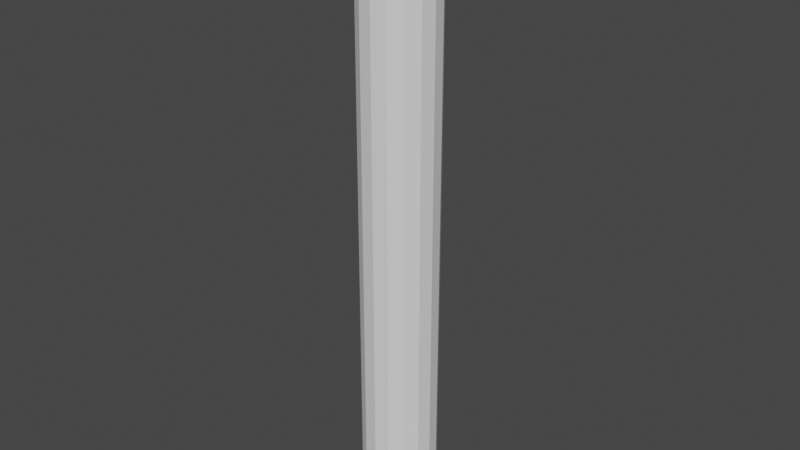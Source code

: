 # Source: arbol.blend  (saved by Blender 2.91.10; exported with 4.5.12 LTS)
import bpy
from mathutils import Matrix  # noqa: F401  (used for matrix-valued properties, if any)

bpy.ops.wm.read_factory_settings(use_empty=True)
scene = bpy.context.scene
scene.name = 'Scene'

# ---- collections
col_collection = bpy.data.collections.new('Collection'); scene.collection.children.link(col_collection)

# ---- world
world_world = bpy.data.worlds.new('World'); scene.world = world_world
world_world.use_nodes = True; world_world.node_tree.nodes.clear()
_N = world_world.node_tree.nodes; _L = world_world.node_tree.links
n0 = _N.new('ShaderNodeOutputWorld'); n0.name = 'World Output'; n0.location = (300, 300)
n1 = _N.new('ShaderNodeBackground'); n1.name = 'Background'; n1.location = (10, 300)
n1.inputs[0].default_value = (0.05088, 0.05088, 0.05088, 1.0)
_L.new(n1.outputs[0], n0.inputs[0])
n0.is_active_output = True
world_world.color = (0.05088, 0.05088, 0.05088)
world_world.use_sun_shadow = False
world_world.sun_shadow_jitter_overblur = 0.0

# ---- meshes
me_cylinder_001 = bpy.data.meshes.new('Cylinder.001')
me_cylinder_001.from_pydata([(0.0, 1.0, -1.0), (0.0, 1.0, 15.27), (0.3827, 0.9239, -1.0), (0.3827, 0.9239, 15.27), (0.7071, 0.7071, -1.0), (0.7071, 0.7071, 15.27), (0.9239, 0.3827, -1.0), (0.9239, 0.3827, 15.27), (1.0, -4.371e-08, -1.0), (1.0, -4.371e-08, 15.27), (0.9239, -0.3827, -1.0), (0.9239, -0.3827, 15.27), (0.7071, -0.7071, -1.0), (0.7071, -0.7071, 15.27), (0.3827, -0.9239, -1.0), (0.3827, -0.9239, 15.27), (1.51e-07, -1.0, -1.0), (1.51e-07, -1.0, 15.27), (-0.3827, -0.9239, -1.0), (-0.3827, -0.9239, 15.27), (-0.7071, -0.7071, -1.0), (-0.7071, -0.7071, 15.27), (-0.9239, -0.3827, -1.0), (-0.9239, -0.3827, 15.27), (-1.0, 1.192e-08, -1.0), (-1.0, 1.192e-08, 15.27), (-0.9239, 0.3827, -1.0), (-0.9239, 0.3827, 15.27), (-0.7071, 0.7071, -1.0), (-0.7071, 0.7071, 15.27), (-0.3827, 0.9239, -1.0), (-0.3827, 0.9239, 15.27), (0.0, 1.0, 13.64), (0.0, 1.0, 0.6363), (0.0, 1.0, 11.04), (0.0, 1.0, 8.436), (0.0, 1.0, 5.836), (0.0, 1.0, 3.236), (0.3827, 0.9239, 0.6363), (0.3827, 0.9239, 13.64), (0.3827, 0.9239, 3.236), (0.3827, 0.9239, 5.836), (0.3827, 0.9239, 8.436), (0.3827, 0.9239, 11.04), (0.7071, 0.7071, 0.6363), (0.7071, 0.7071, 13.64), (0.7071, 0.7071, 3.236), (0.7071, 0.7071, 5.836), (0.7071, 0.7071, 8.436), (0.7071, 0.7071, 11.04), (0.9239, 0.3827, 0.6363), (0.9239, 0.3827, 13.64), (0.9239, 0.3827, 3.236), (0.9239, 0.3827, 5.836), (0.9239, 0.3827, 8.436), (0.9239, 0.3827, 11.04), (1.0, -4.371e-08, 0.6363), (1.0, -4.371e-08, 13.64), (1.0, -4.371e-08, 3.236), (1.0, -4.371e-08, 5.836), (1.0, -4.371e-08, 8.436), (1.0, -4.371e-08, 11.04), (0.9239, -0.3827, 0.6363), (0.9239, -0.3827, 13.64), (0.9239, -0.3827, 3.236), (0.9239, -0.3827, 5.836), (0.9239, -0.3827, 8.436), (0.9239, -0.3827, 11.04), (0.7071, -0.7071, 0.6363), (0.7071, -0.7071, 13.64), (0.7071, -0.7071, 3.236), (0.7071, -0.7071, 5.836), (0.7071, -0.7071, 8.436), (0.7071, -0.7071, 11.04), (0.3827, -0.9239, 0.6363), (0.3827, -0.9239, 13.64), (0.3827, -0.9239, 3.236), (0.3827, -0.9239, 5.836), (0.3827, -0.9239, 8.436), (0.3827, -0.9239, 11.04), (1.51e-07, -1.0, 0.6363), (1.51e-07, -1.0, 13.64), (1.51e-07, -1.0, 3.236), (1.51e-07, -1.0, 5.836), (1.51e-07, -1.0, 8.436), (1.51e-07, -1.0, 11.04), (-0.3827, -0.9239, 0.6363), (-0.3827, -0.9239, 13.64), (-0.3827, -0.9239, 3.236), (-0.3827, -0.9239, 5.836), (-0.3827, -0.9239, 8.436), (-0.3827, -0.9239, 11.04), (-0.7071, -0.7071, 0.6363), (-0.7071, -0.7071, 13.64), (-0.7071, -0.7071, 3.236), (-0.7071, -0.7071, 5.836), (-0.7071, -0.7071, 8.436), (-0.7071, -0.7071, 11.04), (-0.9239, -0.3827, 0.6363), (-0.9239, -0.3827, 13.64), (-0.9239, -0.3827, 3.236), (-0.9239, -0.3827, 5.836), (-0.9239, -0.3827, 8.436), (-0.9239, -0.3827, 11.04), (-1.0, 1.192e-08, 0.6363), (-1.0, 1.192e-08, 13.64), (-1.0, 1.192e-08, 3.236), (-1.0, 1.192e-08, 5.836), (-1.0, 1.192e-08, 8.436), (-1.0, 1.192e-08, 11.04), (-0.9239, 0.3827, 0.6363), (-0.9239, 0.3827, 13.64), (-0.9239, 0.3827, 3.236), (-0.9239, 0.3827, 5.836), (-0.9239, 0.3827, 8.436), (-0.9239, 0.3827, 11.04), (-0.7071, 0.7071, 0.6363), (-0.7071, 0.7071, 13.64), (-0.7071, 0.7071, 3.236), (-0.7071, 0.7071, 5.836), (-0.7071, 0.7071, 8.436), (-0.7071, 0.7071, 11.04), (-0.3827, 0.9239, 0.6363), (-0.3827, 0.9239, 13.64), (-0.3827, 0.9239, 3.236), (-0.3827, 0.9239, 5.836), (-0.3827, 0.9239, 8.436), (-0.3827, 0.9239, 11.04)], [], [(30, 122, 33, 0), (4, 44, 50, 6), (6, 50, 56, 8), (8, 56, 62, 10), (10, 62, 68, 12), (12, 68, 74, 14), (14, 74, 80, 16), (16, 80, 86, 18), (18, 86, 92, 20), (20, 92, 98, 22), (22, 98, 104, 24), (24, 104, 110, 26), (26, 110, 116, 28), (28, 116, 122, 30), (3, 1, 31, 29, 27, 25, 23, 21, 19, 17, 15, 13, 11, 9, 7, 5), (0, 33, 38, 2), (0, 2, 4, 6, 8, 10, 12, 14, 16, 18, 20, 22, 24, 26, 28, 30), (2, 38, 44, 4), (117, 29, 31, 123), (111, 27, 29, 117), (105, 25, 27, 111), (99, 23, 25, 105), (93, 21, 23, 99), (87, 19, 21, 93), (81, 17, 19, 87), (75, 15, 17, 81), (69, 13, 15, 75), (63, 11, 13, 69), (57, 9, 11, 63), (51, 7, 9, 57), (45, 5, 7, 51), (39, 3, 5, 45), (32, 1, 3, 39), (123, 32, 34, 127), (127, 34, 35, 126), (126, 35, 36, 125), (125, 36, 37, 124), (124, 37, 33, 122), (117, 123, 127, 121), (121, 127, 126, 120), (120, 126, 125, 119), (119, 125, 124, 118), (118, 124, 122, 116), (111, 117, 121, 115), (115, 121, 120, 114), (114, 120, 119, 113), (113, 119, 118, 112), (112, 118, 116, 110), (105, 111, 115, 109), (109, 115, 114, 108), (108, 114, 113, 107), (107, 113, 112, 106), (106, 112, 110, 104), (99, 105, 109, 103), (103, 109, 108, 102), (102, 108, 107, 101), (101, 107, 106, 100), (100, 106, 104, 98), (93, 99, 103, 97), (97, 103, 102, 96), (96, 102, 101, 95), (95, 101, 100, 94), (94, 100, 98, 92), (87, 93, 97, 91), (91, 97, 96, 90), (90, 96, 95, 89), (89, 95, 94, 88), (88, 94, 92, 86), (81, 87, 91, 85), (85, 91, 90, 84), (84, 90, 89, 83), (83, 89, 88, 82), (82, 88, 86, 80), (75, 81, 85, 79), (79, 85, 84, 78), (78, 84, 83, 77), (77, 83, 82, 76), (76, 82, 80, 74), (69, 75, 79, 73), (73, 79, 78, 72), (72, 78, 77, 71), (71, 77, 76, 70), (70, 76, 74, 68), (63, 69, 73, 67), (67, 73, 72, 66), (66, 72, 71, 65), (65, 71, 70, 64), (64, 70, 68, 62), (57, 63, 67, 61), (61, 67, 66, 60), (60, 66, 65, 59), (59, 65, 64, 58), (58, 64, 62, 56), (51, 57, 61, 55), (55, 61, 60, 54), (54, 60, 59, 53), (53, 59, 58, 52), (52, 58, 56, 50), (45, 51, 55, 49), (49, 55, 54, 48), (48, 54, 53, 47), (47, 53, 52, 46), (46, 52, 50, 44), (39, 45, 49, 43), (43, 49, 48, 42), (42, 48, 47, 41), (41, 47, 46, 40), (40, 46, 44, 38), (32, 39, 43, 34), (34, 43, 42, 35), (35, 42, 41, 36), (36, 41, 40, 37), (37, 40, 38, 33), (123, 31, 1, 32)])
_uv = me_cylinder_001.uv_layers.new(name='UVMap')
_uv.uv.foreach_set('vector', [0.0625, 0.5, 0.0625, 0.5503, 0.0, 0.5503, 0.0, 0.5, 0.875, 0.5, 0.875, 0.5503, 0.8125, 0.5503, 0.8125, 0.5, 0.8125, 0.5, 0.8125, 0.5503, 0.75, 0.5503, 0.75, 0.5, 0.75, 0.5, 0.75, 0.5503, 0.6875, 0.5503, 0.6875, 0.5, 0.6875, 0.5, 0.6875, 0.5503, 0.625, 0.5503, 0.625, 0.5, 0.625, 0.5, 0.625, 0.5503, 0.5625, 0.5503, 0.5625, 0.5, 0.5625, 0.5, 0.5625, 0.5503, 0.5, 0.5503, 0.5, 0.5, 0.5, 0.5, 0.5, 0.5503, 0.4375, 0.5503, 0.4375, 0.5, 0.4375, 0.5, 0.4375, 0.5503, 0.375, 0.5503, 0.375, 0.5, 0.375, 0.5, 0.375, 0.5503, 0.3125, 0.5503, 0.3125, 0.5, 0.3125, 0.5, 0.3125, 0.5503, 0.25, 0.5503, 0.25, 0.5, 0.25, 0.5, 0.25, 0.5503, 0.1875, 0.5503, 0.1875, 0.5, 0.1875, 0.5, 0.1875, 0.5503, 0.125, 0.5503, 0.125, 0.5, 0.125, 0.5, 0.125, 0.5503, 0.0625, 0.5503, 0.0625, 0.5, 0.3418, 0.4717, 0.25, 0.49, 0.1582, 0.4717, 0.08029, 0.4197, 0.02827, 0.3418, 0.01, 0.25, 0.02827, 0.1582, 0.08029, 0.08029, 0.1582, 0.02827, 0.25, 0.01, 0.3418, 0.02827, 0.4197, 0.08029, 0.4717, 0.1582, 0.49, 0.25, 0.4717, 0.3418, 0.4197, 0.4197, 1.0, 0.5, 1.0, 0.5503, 0.9375, 0.5503, 0.9375, 0.5, 0.75, 0.49, 0.8418, 0.4717, 0.9197, 0.4197, 0.9717, 0.3418, 0.99, 0.25, 0.9717, 0.1582, 0.9197, 0.08029, 0.8418, 0.02827, 0.75, 0.01, 0.6582, 0.02827, 0.5803, 0.08029, 0.5283, 0.1582, 0.51, 0.25, 0.5283, 0.3418, 0.5803, 0.4197, 0.6582, 0.4717, 0.9375, 0.5, 0.9375, 0.5503, 0.875, 0.5503, 0.875, 0.5, 0.125, 0.9497, 0.125, 1.0, 0.0625, 1.0, 0.0625, 0.9497, 0.1875, 0.9497, 0.1875, 1.0, 0.125, 1.0, 0.125, 0.9497, 0.25, 0.9497, 0.25, 1.0, 0.1875, 1.0, 0.1875, 0.9497, 0.3125, 0.9497, 0.3125, 1.0, 0.25, 1.0, 0.25, 0.9497, 0.375, 0.9497, 0.375, 1.0, 0.3125, 1.0, 0.3125, 0.9497, 0.4375, 0.9497, 0.4375, 1.0, 0.375, 1.0, 0.375, 0.9497, 0.5, 0.9497, 0.5, 1.0, 0.4375, 1.0, 0.4375, 0.9497, 0.5625, 0.9497, 0.5625, 1.0, 0.5, 1.0, 0.5, 0.9497, 0.625, 0.9497, 0.625, 1.0, 0.5625, 1.0, 0.5625, 0.9497, 0.6875, 0.9497, 0.6875, 1.0, 0.625, 1.0, 0.625, 0.9497, 0.75, 0.9497, 0.75, 1.0, 0.6875, 1.0, 0.6875, 0.9497, 0.8125, 0.9497, 0.8125, 1.0, 0.75, 1.0, 0.75, 0.9497, 0.875, 0.9497, 0.875, 1.0, 0.8125, 1.0, 0.8125, 0.9497, 0.9375, 0.9497, 0.9375, 1.0, 0.875, 1.0, 0.875, 0.9497, 1.0, 0.9497, 1.0, 1.0, 0.9375, 1.0, 0.9375, 0.9497, 0.0625, 0.9497, 0.0, 0.9497, 0.0, 0.8698, 0.0625, 0.8698, 0.0625, 0.8698, 0.0, 0.8698, 0.0, 0.7899, 0.0625, 0.7899, 0.0625, 0.7899, 0.0, 0.7899, 0.0, 0.7101, 0.0625, 0.7101, 0.0625, 0.7101, 0.0, 0.7101, 0.0, 0.6302, 0.0625, 0.6302, 0.0625, 0.6302, 0.0, 0.6302, 0.0, 0.5503, 0.0625, 0.5503, 0.125, 0.9497, 0.0625, 0.9497, 0.0625, 0.8698, 0.125, 0.8698, 0.125, 0.8698, 0.0625, 0.8698, 0.0625, 0.7899, 0.125, 0.7899, 0.125, 0.7899, 0.0625, 0.7899, 0.0625, 0.7101, 0.125, 0.7101, 0.125, 0.7101, 0.0625, 0.7101, 0.0625, 0.6302, 0.125, 0.6302, 0.125, 0.6302, 0.0625, 0.6302, 0.0625, 0.5503, 0.125, 0.5503, 0.1875, 0.9497, 0.125, 0.9497, 0.125, 0.8698, 0.1875, 0.8698, 0.1875, 0.8698, 0.125, 0.8698, 0.125, 0.7899, 0.1875, 0.7899, 0.1875, 0.7899, 0.125, 0.7899, 0.125, 0.7101, 0.1875, 0.7101, 0.1875, 0.7101, 0.125, 0.7101, 0.125, 0.6302, 0.1875, 0.6302, 0.1875, 0.6302, 0.125, 0.6302, 0.125, 0.5503, 0.1875, 0.5503, 0.25, 0.9497, 0.1875, 0.9497, 0.1875, 0.8698, 0.25, 0.8698, 0.25, 0.8698, 0.1875, 0.8698, 0.1875, 0.7899, 0.25, 0.7899, 0.25, 0.7899, 0.1875, 0.7899, 0.1875, 0.7101, 0.25, 0.7101, 0.25, 0.7101, 0.1875, 0.7101, 0.1875, 0.6302, 0.25, 0.6302, 0.25, 0.6302, 0.1875, 0.6302, 0.1875, 0.5503, 0.25, 0.5503, 0.3125, 0.9497, 0.25, 0.9497, 0.25, 0.8698, 0.3125, 0.8698, 0.3125, 0.8698, 0.25, 0.8698, 0.25, 0.7899, 0.3125, 0.7899, 0.3125, 0.7899, 0.25, 0.7899, 0.25, 0.7101, 0.3125, 0.7101, 0.3125, 0.7101, 0.25, 0.7101, 0.25, 0.6302, 0.3125, 0.6302, 0.3125, 0.6302, 0.25, 0.6302, 0.25, 0.5503, 0.3125, 0.5503, 0.375, 0.9497, 0.3125, 0.9497, 0.3125, 0.8698, 0.375, 0.8698, 0.375, 0.8698, 0.3125, 0.8698, 0.3125, 0.7899, 0.375, 0.7899, 0.375, 0.7899, 0.3125, 0.7899, 0.3125, 0.7101, 0.375, 0.7101, 0.375, 0.7101, 0.3125, 0.7101, 0.3125, 0.6302, 0.375, 0.6302, 0.375, 0.6302, 0.3125, 0.6302, 0.3125, 0.5503, 0.375, 0.5503, 0.4375, 0.9497, 0.375, 0.9497, 0.375, 0.8698, 0.4375, 0.8698, 0.4375, 0.8698, 0.375, 0.8698, 0.375, 0.7899, 0.4375, 0.7899, 0.4375, 0.7899, 0.375, 0.7899, 0.375, 0.7101, 0.4375, 0.7101, 0.4375, 0.7101, 0.375, 0.7101, 0.375, 0.6302, 0.4375, 0.6302, 0.4375, 0.6302, 0.375, 0.6302, 0.375, 0.5503, 0.4375, 0.5503, 0.5, 0.9497, 0.4375, 0.9497, 0.4375, 0.8698, 0.5, 0.8698, 0.5, 0.8698, 0.4375, 0.8698, 0.4375, 0.7899, 0.5, 0.7899, 0.5, 0.7899, 0.4375, 0.7899, 0.4375, 0.7101, 0.5, 0.7101, 0.5, 0.7101, 0.4375, 0.7101, 0.4375, 0.6302, 0.5, 0.6302, 0.5, 0.6302, 0.4375, 0.6302, 0.4375, 0.5503, 0.5, 0.5503, 0.5625, 0.9497, 0.5, 0.9497, 0.5, 0.8698, 0.5625, 0.8698, 0.5625, 0.8698, 0.5, 0.8698, 0.5, 0.7899, 0.5625, 0.7899, 0.5625, 0.7899, 0.5, 0.7899, 0.5, 0.7101, 0.5625, 0.7101, 0.5625, 0.7101, 0.5, 0.7101, 0.5, 0.6302, 0.5625, 0.6302, 0.5625, 0.6302, 0.5, 0.6302, 0.5, 0.5503, 0.5625, 0.5503, 0.625, 0.9497, 0.5625, 0.9497, 0.5625, 0.8698, 0.625, 0.8698, 0.625, 0.8698, 0.5625, 0.8698, 0.5625, 0.7899, 0.625, 0.7899, 0.625, 0.7899, 0.5625, 0.7899, 0.5625, 0.7101, 0.625, 0.7101, 0.625, 0.7101, 0.5625, 0.7101, 0.5625, 0.6302, 0.625, 0.6302, 0.625, 0.6302, 0.5625, 0.6302, 0.5625, 0.5503, 0.625, 0.5503, 0.6875, 0.9497, 0.625, 0.9497, 0.625, 0.8698, 0.6875, 0.8698, 0.6875, 0.8698, 0.625, 0.8698, 0.625, 0.7899, 0.6875, 0.7899, 0.6875, 0.7899, 0.625, 0.7899, 0.625, 0.7101, 0.6875, 0.7101, 0.6875, 0.7101, 0.625, 0.7101, 0.625, 0.6302, 0.6875, 0.6302, 0.6875, 0.6302, 0.625, 0.6302, 0.625, 0.5503, 0.6875, 0.5503, 0.75, 0.9497, 0.6875, 0.9497, 0.6875, 0.8698, 0.75, 0.8698, 0.75, 0.8698, 0.6875, 0.8698, 0.6875, 0.7899, 0.75, 0.7899, 0.75, 0.7899, 0.6875, 0.7899, 0.6875, 0.7101, 0.75, 0.7101, 0.75, 0.7101, 0.6875, 0.7101, 0.6875, 0.6302, 0.75, 0.6302, 0.75, 0.6302, 0.6875, 0.6302, 0.6875, 0.5503, 0.75, 0.5503, 0.8125, 0.9497, 0.75, 0.9497, 0.75, 0.8698, 0.8125, 0.8698, 0.8125, 0.8698, 0.75, 0.8698, 0.75, 0.7899, 0.8125, 0.7899, 0.8125, 0.7899, 0.75, 0.7899, 0.75, 0.7101, 0.8125, 0.7101, 0.8125, 0.7101, 0.75, 0.7101, 0.75, 0.6302, 0.8125, 0.6302, 0.8125, 0.6302, 0.75, 0.6302, 0.75, 0.5503, 0.8125, 0.5503, 0.875, 0.9497, 0.8125, 0.9497, 0.8125, 0.8698, 0.875, 0.8698, 0.875, 0.8698, 0.8125, 0.8698, 0.8125, 0.7899, 0.875, 0.7899, 0.875, 0.7899, 0.8125, 0.7899, 0.8125, 0.7101, 0.875, 0.7101, 0.875, 0.7101, 0.8125, 0.7101, 0.8125, 0.6302, 0.875, 0.6302, 0.875, 0.6302, 0.8125, 0.6302, 0.8125, 0.5503, 0.875, 0.5503, 0.9375, 0.9497, 0.875, 0.9497, 0.875, 0.8698, 0.9375, 0.8698, 0.9375, 0.8698, 0.875, 0.8698, 0.875, 0.7899, 0.9375, 0.7899, 0.9375, 0.7899, 0.875, 0.7899, 0.875, 0.7101, 0.9375, 0.7101, 0.9375, 0.7101, 0.875, 0.7101, 0.875, 0.6302, 0.9375, 0.6302, 0.9375, 0.6302, 0.875, 0.6302, 0.875, 0.5503, 0.9375, 0.5503, 1.0, 0.9497, 0.9375, 0.9497, 0.9375, 0.8698, 1.0, 0.8698, 1.0, 0.8698, 0.9375, 0.8698, 0.9375, 0.7899, 1.0, 0.7899, 1.0, 0.7899, 0.9375, 0.7899, 0.9375, 0.7101, 1.0, 0.7101, 1.0, 0.7101, 0.9375, 0.7101, 0.9375, 0.6302, 1.0, 0.6302, 1.0, 0.6302, 0.9375, 0.6302, 0.9375, 0.5503, 1.0, 0.5503, 0.0625, 0.9497, 0.0625, 1.0, 0.0, 1.0, 0.0, 0.9497])
me_cylinder_001.use_remesh_fix_poles = True
me_cylinder_001.use_remesh_preserve_attributes = False
me_cylinder_001.use_mirror_vertex_groups = False
me_cylinder_001.update()

# ---- objects
ob_cylinder = bpy.data.objects.new('Cylinder', me_cylinder_001)

# ---- transforms, parenting, visibility, modifiers, constraints
ob_cylinder.location = (0.0, -1.344e-07, 1.0)
ob_cylinder.lineart.crease_threshold = 0.0

# ---- collection membership
col_collection.objects.link(ob_cylinder)

# ---- scene / render settings (as saved in the file)
scene.frame_start = 1; scene.frame_end = 250; scene.frame_set(1)
scene.render.engine = 'BLENDER_EEVEE_NEXT'
scene.cycles.use_denoising = False
scene.cycles.samples = 128
scene.cycles.sampling_pattern = 'TABULATED_SOBOL'
scene.cycles.use_adaptive_sampling = False
scene.cycles.use_light_tree = False
scene.view_settings.view_transform = 'Filmic'
bpy.context.view_layer.update()

# ---- added for rendering (the .blend has no active camera and no usable light): camera, sun
cam_auto = bpy.data.cameras.new('AutoCamera')
cam_auto.lens = 50.0
cam_auto.sensor_width = 36.0
cam_auto.clip_end = 1000.0
ob_auto_camera = bpy.data.objects.new('AutoCamera', cam_auto)
scene.collection.objects.link(ob_auto_camera)
ob_auto_camera.location = (15.2816, -18.3379, 20.3616)
ob_auto_camera.rotation_euler = (1.09748, -7.21219e-08, 0.694738)
scene.camera = ob_auto_camera
light_auto_sun = bpy.data.lights.new('AutoSun', 'SUN')
light_auto_sun.energy = 3.0
light_auto_sun.angle = 0.0523599
ob_auto_sun = bpy.data.objects.new('AutoSun', light_auto_sun)
scene.collection.objects.link(ob_auto_sun)
ob_auto_sun.rotation_euler = (0.872665, 0.174533, 0.523599)
bpy.context.view_layer.update()
